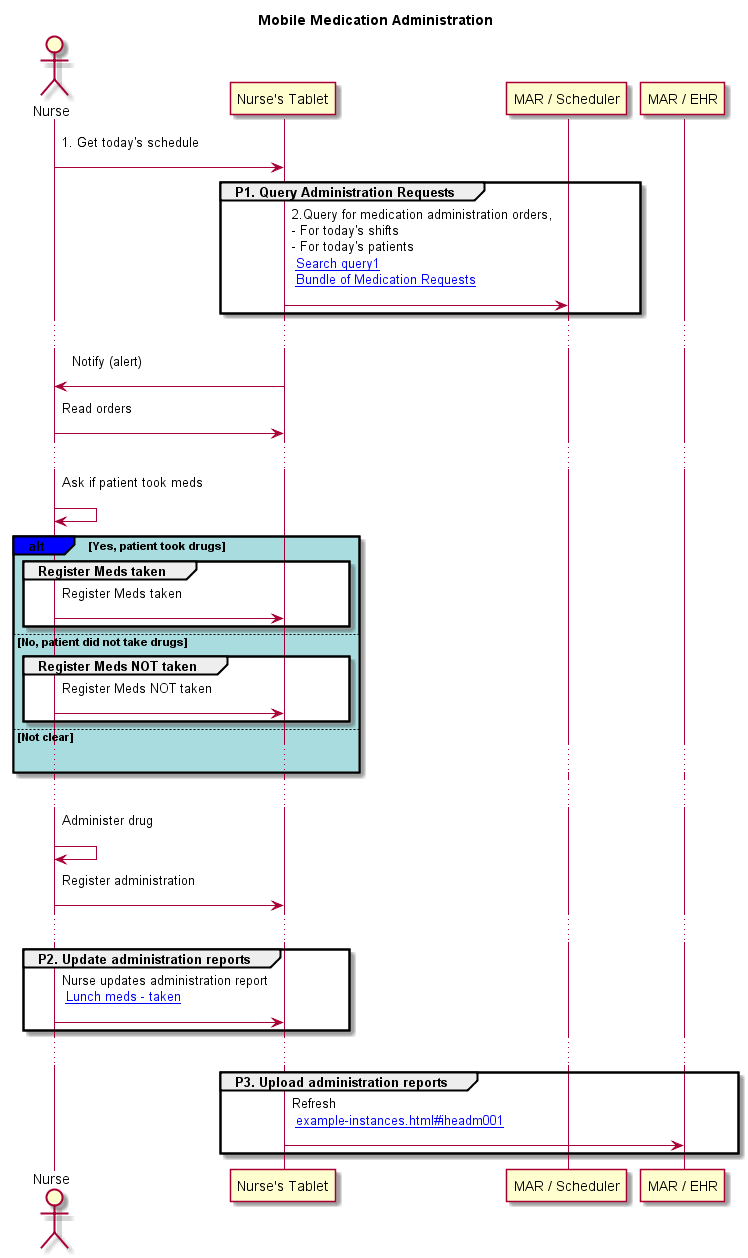

The diagram above was rendered by PlantUML. Its source (embedded in the PNG):
@startuml
title Mobile Medication Administration

actor "Nurse" as Nurse
participant "Nurse's Tablet" as MAP
participant "MAR / Scheduler" as OP
participant "MAR / EHR" as MAC

Nurse-> MAP : 1. Get today's schedule\n

group P1. Query Administration Requests
MAP-> OP : 2.Query for medication administration orders,\n- For today's shifts\n- For today's patients\n [[example-instances.html#iherxqry  Search query1 ]]\n [[example-instances.html#iherx001bundle  Bundle of Medication Requests ]]\n
end
...
MAP-> Nurse : Notify (alert)\n
Nurse-> MAP : Read orders\n

...
Nurse-> Nurse : Ask if patient took meds\n

'Check if patient took drugs 
alt#blue #A9DCDF Yes, patient took drugs

group Register Meds taken
Nurse-> MAP : Register Meds taken\n
end 
else No, patient did not take drugs

group Register Meds NOT taken
Nurse-> MAP : Register Meds NOT taken\n
end 
else Not clear

...

end

...
Nurse-> Nurse : Administer drug\n
Nurse-> MAP : Register administration\n

...

group P2. Update administration reports
Nurse-> MAP : Nurse updates administration report\n [[example-instances.html#iheadm002  Lunch meds - taken ]]\n
end
...

group P3. Upload administration reports
MAP-> MAC : Refresh\n [[example-instances.html#iheadm001   ]]\n
end

@enduml